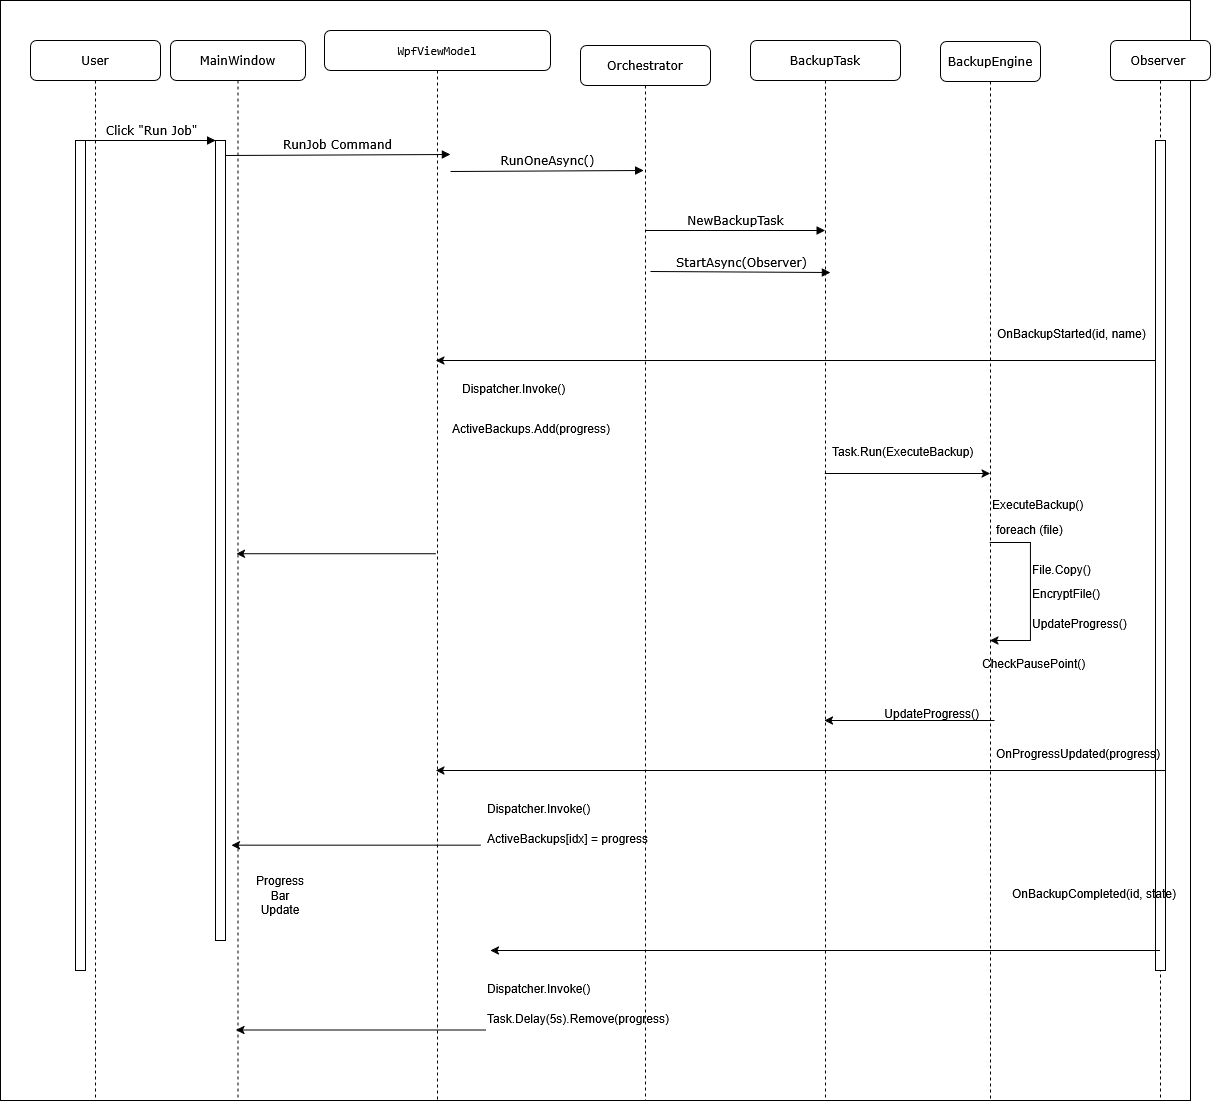

The diagram above was exported from draw.io. Its source (the exported page's mxGraphModel, read from the mxfile embedded in the PNG):
<mxGraphModel dx="2852" dy="1418" grid="1" gridSize="10" guides="1" tooltips="1" connect="1" arrows="1" fold="1" page="1" pageScale="1" pageWidth="1100" pageHeight="850" background="none" math="0" shadow="0">
  <root>
    <mxCell id="0" />
    <mxCell id="1" parent="0" />
    <mxCell id="GInK1TakYQDtskpuXjIy-123" parent="1" style="rounded=0;whiteSpace=wrap;html=1;" value="" vertex="1">
      <mxGeometry height="1100" width="1190" x="70" y="40" as="geometry" />
    </mxCell>
    <mxCell id="7baba1c4bc27f4b0-3" parent="1" style="shape=umlLifeline;perimeter=lifelinePerimeter;whiteSpace=wrap;html=1;container=1;collapsible=0;recursiveResize=0;outlineConnect=0;rounded=1;shadow=0;comic=0;labelBackgroundColor=none;strokeWidth=1;fontFamily=Verdana;fontSize=12;align=center;" value="&lt;code&gt;WpfViewModel&lt;/code&gt;" vertex="1">
      <mxGeometry height="1070" width="226" x="394" y="70" as="geometry" />
    </mxCell>
    <mxCell id="GInK1TakYQDtskpuXjIy-88" parent="7baba1c4bc27f4b0-3" style="text;whiteSpace=wrap;" value="ActiveBackups.Add(progress)" vertex="1">
      <mxGeometry height="40" width="160" x="126" y="385" as="geometry" />
    </mxCell>
    <mxCell id="GInK1TakYQDtskpuXjIy-87" parent="7baba1c4bc27f4b0-3" style="text;whiteSpace=wrap;" value="Dispatcher.Invoke()" vertex="1">
      <mxGeometry height="40" width="160" x="136" y="345" as="geometry" />
    </mxCell>
    <mxCell id="GInK1TakYQDtskpuXjIy-82" edge="1" parent="7baba1c4bc27f4b0-3" style="html=1;verticalAlign=bottom;endArrow=block;labelBackgroundColor=none;fontFamily=Verdana;fontSize=12;edgeStyle=elbowEdgeStyle;elbow=vertical;" value="RunOneAsync()">
      <mxGeometry relative="1" as="geometry">
        <mxPoint x="126.00352941176482" y="140.99941176470588" as="sourcePoint" />
        <mxPoint x="319.17999999999995" y="140.99941176470588" as="targetPoint" />
      </mxGeometry>
    </mxCell>
    <mxCell id="7baba1c4bc27f4b0-14" edge="1" parent="7baba1c4bc27f4b0-3" style="html=1;verticalAlign=bottom;endArrow=block;labelBackgroundColor=none;fontFamily=Verdana;fontSize=12;edgeStyle=elbowEdgeStyle;elbow=vertical;" value="RunJob Command">
      <mxGeometry relative="1" as="geometry">
        <mxPoint x="-100.5" y="124.99764705882365" as="sourcePoint" />
        <mxPoint x="126" y="124.99764705882365" as="targetPoint" />
      </mxGeometry>
    </mxCell>
    <mxCell id="GInK1TakYQDtskpuXjIy-113" parent="7baba1c4bc27f4b0-3" style="text;whiteSpace=wrap;" value="ActiveBackups[idx] = progress" vertex="1">
      <mxGeometry height="40" width="190" x="161" y="795" as="geometry" />
    </mxCell>
    <mxCell id="GInK1TakYQDtskpuXjIy-114" parent="7baba1c4bc27f4b0-3" style="text;whiteSpace=wrap;" value="Dispatcher.Invoke()" vertex="1">
      <mxGeometry height="40" width="140" x="161" y="765" as="geometry" />
    </mxCell>
    <mxCell id="GInK1TakYQDtskpuXjIy-115" edge="1" parent="7baba1c4bc27f4b0-3" style="endArrow=classic;html=1;rounded=0;" value="">
      <mxGeometry height="50" relative="1" width="50" as="geometry">
        <mxPoint x="156" y="814.6600000000001" as="sourcePoint" />
        <mxPoint x="-93.18965517241395" y="814.6600000000001" as="targetPoint" />
      </mxGeometry>
    </mxCell>
    <mxCell id="GInK1TakYQDtskpuXjIy-120" parent="7baba1c4bc27f4b0-3" style="text;whiteSpace=wrap;" value="Dispatcher.Invoke()" vertex="1">
      <mxGeometry height="40" width="140" x="161" y="945" as="geometry" />
    </mxCell>
    <mxCell id="GInK1TakYQDtskpuXjIy-121" parent="7baba1c4bc27f4b0-3" style="text;whiteSpace=wrap;" value="Task.Delay(5s).Remove(progress)" vertex="1">
      <mxGeometry height="40" width="140" x="161" y="975" as="geometry" />
    </mxCell>
    <mxCell id="7baba1c4bc27f4b0-4" parent="1" style="shape=umlLifeline;perimeter=lifelinePerimeter;whiteSpace=wrap;html=1;container=1;collapsible=0;recursiveResize=0;outlineConnect=0;rounded=1;shadow=0;comic=0;labelBackgroundColor=none;strokeWidth=1;fontFamily=Verdana;fontSize=12;align=center;" value="Orchestrator" vertex="1">
      <mxGeometry height="1055" width="130" x="650" y="85" as="geometry" />
    </mxCell>
    <mxCell id="7baba1c4bc27f4b0-5" parent="1" style="shape=umlLifeline;perimeter=lifelinePerimeter;whiteSpace=wrap;html=1;container=1;collapsible=0;recursiveResize=0;outlineConnect=0;rounded=1;shadow=0;comic=0;labelBackgroundColor=none;strokeWidth=1;fontFamily=Verdana;fontSize=12;align=center;" value="BackupTask" vertex="1">
      <mxGeometry height="1060" width="150" x="820" y="80" as="geometry" />
    </mxCell>
    <mxCell id="GInK1TakYQDtskpuXjIy-83" edge="1" parent="7baba1c4bc27f4b0-5" style="html=1;verticalAlign=bottom;endArrow=block;labelBackgroundColor=none;fontFamily=Verdana;fontSize=12;edgeStyle=elbowEdgeStyle;elbow=vertical;" value="NewBackupTask">
      <mxGeometry relative="1" as="geometry">
        <mxPoint x="-105.5" y="190" as="sourcePoint" />
        <mxPoint x="74.5" y="190" as="targetPoint" />
      </mxGeometry>
    </mxCell>
    <mxCell id="GInK1TakYQDtskpuXjIy-86" edge="1" parent="7baba1c4bc27f4b0-5" style="endArrow=classic;html=1;rounded=0;" target="7baba1c4bc27f4b0-3" value="">
      <mxGeometry height="50" relative="1" width="50" as="geometry">
        <mxPoint x="415" y="320" as="sourcePoint" />
        <mxPoint x="-249" y="320" as="targetPoint" />
      </mxGeometry>
    </mxCell>
    <mxCell id="7baba1c4bc27f4b0-6" parent="1" style="shape=umlLifeline;perimeter=lifelinePerimeter;whiteSpace=wrap;html=1;container=1;collapsible=0;recursiveResize=0;outlineConnect=0;rounded=1;shadow=0;comic=0;labelBackgroundColor=none;strokeWidth=1;fontFamily=Verdana;fontSize=12;align=center;" value="BackupEngine" vertex="1">
      <mxGeometry height="1059" width="100" x="1010" y="81" as="geometry" />
    </mxCell>
    <mxCell id="GInK1TakYQDtskpuXjIy-101" edge="1" parent="7baba1c4bc27f4b0-6" style="endArrow=classic;html=1;rounded=0;" value="">
      <mxGeometry height="50" relative="1" width="50" as="geometry">
        <mxPoint x="53.9999999999996" y="679" as="sourcePoint" />
        <mxPoint x="-116.07142857142867" y="679" as="targetPoint" />
      </mxGeometry>
    </mxCell>
    <mxCell id="7baba1c4bc27f4b0-8" parent="1" style="shape=umlLifeline;perimeter=lifelinePerimeter;whiteSpace=wrap;html=1;container=1;collapsible=0;recursiveResize=0;outlineConnect=0;rounded=1;shadow=0;comic=0;labelBackgroundColor=none;strokeWidth=1;fontFamily=Verdana;fontSize=12;align=center;" value="User" vertex="1">
      <mxGeometry height="1060" width="130" x="100" y="80" as="geometry" />
    </mxCell>
    <mxCell id="7baba1c4bc27f4b0-9" parent="7baba1c4bc27f4b0-8" style="html=1;points=[];perimeter=orthogonalPerimeter;rounded=0;shadow=0;comic=0;labelBackgroundColor=none;strokeWidth=1;fontFamily=Verdana;fontSize=12;align=center;" value="" vertex="1">
      <mxGeometry height="830" width="10" x="45" y="100" as="geometry" />
    </mxCell>
    <mxCell id="7baba1c4bc27f4b0-11" edge="1" parent="1" source="7baba1c4bc27f4b0-9" style="html=1;verticalAlign=bottom;endArrow=block;entryX=0;entryY=0;labelBackgroundColor=none;fontFamily=Verdana;fontSize=12;edgeStyle=elbowEdgeStyle;elbow=vertical;" target="7baba1c4bc27f4b0-10" value="Click &quot;Run Job&quot;">
      <mxGeometry relative="1" as="geometry">
        <mxPoint x="220" y="190" as="sourcePoint" />
      </mxGeometry>
    </mxCell>
    <mxCell id="GInK1TakYQDtskpuXjIy-45" parent="1" style="shape=umlLifeline;perimeter=lifelinePerimeter;whiteSpace=wrap;html=1;container=1;collapsible=0;recursiveResize=0;outlineConnect=0;rounded=1;shadow=0;comic=0;labelBackgroundColor=none;strokeWidth=1;fontFamily=Verdana;fontSize=12;align=center;" value="Observer&amp;nbsp;" vertex="1">
      <mxGeometry height="1060" width="100" x="1180" y="80" as="geometry" />
    </mxCell>
    <mxCell id="GInK1TakYQDtskpuXjIy-46" parent="GInK1TakYQDtskpuXjIy-45" style="html=1;points=[];perimeter=orthogonalPerimeter;rounded=0;shadow=0;comic=0;labelBackgroundColor=none;strokeWidth=1;fontFamily=Verdana;fontSize=12;align=center;" value="" vertex="1">
      <mxGeometry height="830" width="10" x="45" y="100" as="geometry" />
    </mxCell>
    <mxCell id="GInK1TakYQDtskpuXjIy-85" parent="GInK1TakYQDtskpuXjIy-45" style="text;whiteSpace=wrap;" value="OnBackupStarted(id, name)" vertex="1">
      <mxGeometry height="40" width="160" x="-115" y="280" as="geometry" />
    </mxCell>
    <mxCell id="7baba1c4bc27f4b0-2" parent="1" style="shape=umlLifeline;perimeter=lifelinePerimeter;whiteSpace=wrap;html=1;container=1;collapsible=0;recursiveResize=0;outlineConnect=0;rounded=1;shadow=0;comic=0;labelBackgroundColor=none;strokeWidth=1;fontFamily=Verdana;fontSize=12;align=center;" value="MainWindow" vertex="1">
      <mxGeometry height="1060" width="135" x="240" y="80" as="geometry" />
    </mxCell>
    <mxCell id="7baba1c4bc27f4b0-10" parent="7baba1c4bc27f4b0-2" style="html=1;points=[];perimeter=orthogonalPerimeter;rounded=0;shadow=0;comic=0;labelBackgroundColor=none;strokeWidth=1;fontFamily=Verdana;fontSize=12;align=center;" value="" vertex="1">
      <mxGeometry height="800" width="10" x="45" y="100" as="geometry" />
    </mxCell>
    <mxCell id="GInK1TakYQDtskpuXjIy-122" edge="1" parent="7baba1c4bc27f4b0-2" style="endArrow=classic;html=1;rounded=0;" value="">
      <mxGeometry height="50" relative="1" width="50" as="geometry">
        <mxPoint x="315" y="989.5" as="sourcePoint" />
        <mxPoint x="65.5" y="989.5" as="targetPoint" />
      </mxGeometry>
    </mxCell>
    <mxCell id="GInK1TakYQDtskpuXjIy-84" edge="1" parent="1" style="html=1;verticalAlign=bottom;endArrow=block;labelBackgroundColor=none;fontFamily=Verdana;fontSize=12;edgeStyle=elbowEdgeStyle;elbow=vertical;" value="StartAsync(Observer)">
      <mxGeometry relative="1" as="geometry">
        <mxPoint x="720" y="311" as="sourcePoint" />
        <mxPoint x="900" y="311" as="targetPoint" />
      </mxGeometry>
    </mxCell>
    <mxCell id="GInK1TakYQDtskpuXjIy-89" edge="1" parent="1" source="7baba1c4bc27f4b0-3" style="endArrow=classic;html=1;rounded=0;exitX=0.492;exitY=0.489;exitDx=0;exitDy=0;exitPerimeter=0;" target="7baba1c4bc27f4b0-2" value="">
      <mxGeometry height="50" relative="1" width="50" as="geometry">
        <mxPoint x="650" y="380" as="sourcePoint" />
        <mxPoint x="700" y="330" as="targetPoint" />
      </mxGeometry>
    </mxCell>
    <mxCell id="GInK1TakYQDtskpuXjIy-91" parent="1" style="text;whiteSpace=wrap;" value="Task.Run(ExecuteBackup)" vertex="1">
      <mxGeometry height="40" width="170" x="900" y="478" as="geometry" />
    </mxCell>
    <mxCell id="GInK1TakYQDtskpuXjIy-92" edge="1" parent="1" style="endArrow=classic;html=1;rounded=0;" value="">
      <mxGeometry height="50" relative="1" width="50" as="geometry">
        <mxPoint x="894.3235294117649" y="513.0000000000002" as="sourcePoint" />
        <mxPoint x="1059.4999999999995" y="513.0000000000002" as="targetPoint" />
      </mxGeometry>
    </mxCell>
    <mxCell id="GInK1TakYQDtskpuXjIy-95" parent="1" style="text;whiteSpace=wrap;" value="ExecuteBackup()" vertex="1">
      <mxGeometry height="40" width="120" x="1060" y="531" as="geometry" />
    </mxCell>
    <mxCell id="GInK1TakYQDtskpuXjIy-97" parent="1" style="text;whiteSpace=wrap;" value="foreach (file)" vertex="1">
      <mxGeometry height="40" width="100" x="1064" y="556" as="geometry" />
    </mxCell>
    <mxCell id="GInK1TakYQDtskpuXjIy-98" edge="1" parent="1" style="endArrow=none;html=1;rounded=0;startArrow=classic;startFill=1;endFill=0;" value="">
      <mxGeometry height="50" relative="1" width="50" as="geometry">
        <Array as="points">
          <mxPoint x="1100" y="680" />
          <mxPoint x="1100" y="582" />
        </Array>
        <mxPoint x="1059.3235294117649" y="680" as="sourcePoint" />
        <mxPoint x="1059.3235294117649" y="581.9999999999998" as="targetPoint" />
      </mxGeometry>
    </mxCell>
    <mxCell id="GInK1TakYQDtskpuXjIy-100" parent="1" style="text;whiteSpace=wrap;" value="CheckPausePoint()" vertex="1">
      <mxGeometry height="40" width="140" x="1050" y="690" as="geometry" />
    </mxCell>
    <mxCell id="GInK1TakYQDtskpuXjIy-103" parent="1" style="text;whiteSpace=wrap;" value=" UpdateProgress()" vertex="1">
      <mxGeometry height="40" width="110" x="949" y="740" as="geometry" />
    </mxCell>
    <mxCell id="GInK1TakYQDtskpuXjIy-106" parent="1" style="text;whiteSpace=wrap;" value="File.Copy()" vertex="1">
      <mxGeometry height="40" width="90" x="1100" y="596" as="geometry" />
    </mxCell>
    <mxCell id="GInK1TakYQDtskpuXjIy-107" parent="1" style="text;whiteSpace=wrap;" value="EncryptFile()" vertex="1">
      <mxGeometry height="40" width="100" x="1100" y="620" as="geometry" />
    </mxCell>
    <mxCell id="GInK1TakYQDtskpuXjIy-108" parent="1" style="text;whiteSpace=wrap;" value="UpdateProgress()" vertex="1">
      <mxGeometry height="40" width="120" x="1100" y="650" as="geometry" />
    </mxCell>
    <mxCell id="GInK1TakYQDtskpuXjIy-110" parent="1" style="text;whiteSpace=wrap;" value="OnProgressUpdated(progress)" vertex="1">
      <mxGeometry height="40" width="200" x="1064" y="780" as="geometry" />
    </mxCell>
    <mxCell id="GInK1TakYQDtskpuXjIy-111" edge="1" parent="1" style="endArrow=classic;html=1;rounded=0;" target="7baba1c4bc27f4b0-3" value="">
      <mxGeometry height="50" relative="1" width="50" as="geometry">
        <mxPoint x="1234.75" y="810" as="sourcePoint" />
        <mxPoint x="1005.25" y="810" as="targetPoint" />
      </mxGeometry>
    </mxCell>
    <mxCell id="GInK1TakYQDtskpuXjIy-116" parent="1" style="text;html=1;whiteSpace=wrap;strokeColor=none;fillColor=none;align=center;verticalAlign=middle;rounded=0;" value="Progress Bar Update" vertex="1">
      <mxGeometry height="30" width="60" x="320" y="920" as="geometry" />
    </mxCell>
    <mxCell id="GInK1TakYQDtskpuXjIy-117" parent="1" style="text;whiteSpace=wrap;" value="OnBackupCompleted(id, state)" vertex="1">
      <mxGeometry height="40" width="200" x="1080" y="920" as="geometry" />
    </mxCell>
    <mxCell id="GInK1TakYQDtskpuXjIy-118" edge="1" parent="1" source="GInK1TakYQDtskpuXjIy-45" style="endArrow=classic;html=1;rounded=0;" value="">
      <mxGeometry height="50" relative="1" width="50" as="geometry">
        <mxPoint x="730" y="1040" as="sourcePoint" />
        <mxPoint x="560" y="990" as="targetPoint" />
      </mxGeometry>
    </mxCell>
  </root>
</mxGraphModel>